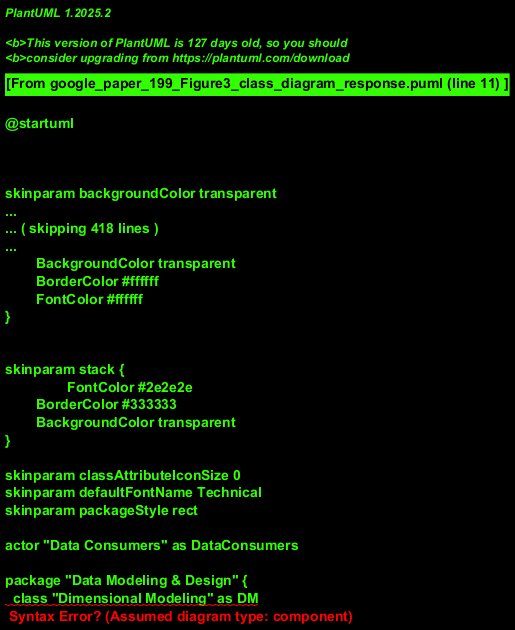

The diagram above was rendered by PlantUML. Its source (embedded in the PNG):
@startuml
!theme sketchy-outline

skinparam classAttributeIconSize 0
skinparam defaultFontName Technical
skinparam packageStyle rect

actor "Data Consumers" as DataConsumers

package "Data Modeling & Design" {
  class "Dimensional Modeling" as DM
  class "Data Vault Modeling" as DVM
  class "Data Warehouse Automation" as DWA
  note right of DM: Design approaches for data structures.
}

package "Logical Data Warehouse Architecture" <<System>> {
  package "Data Integration & Interoperability" {
    class "ETL/Batch Processing" as ETL
    class "Stream Processing" as StreamP
    class "Data Virtualization" as DataVirt
    note left of ETL: Components for ingesting and preparing data.
  }

  package "Data Storage & Operations" {
    class "Operational Data Store" as ODS
    class "Data Lake" as DL
    class "Data Warehouse" as DW
    class "Data Marts" as DMarts
    class "Sandboxes" as Sandbox
    note left of ODS: Components for storing and managing data.
  }

  package "Business Intelligence & Data Science" {
    class "Reporting & Dashboards" as RnD
    class "Self-Service/Visual Analytics" as SSVA
    class "Machine Learning" as ML
    note left of RnD: Components for data analysis and insights.
  }

  class "Metadata"
  class "Data Quality" as DQ
  class "Data Security" as DS

  "Data Integration & Interoperability" ..> "Data Storage & Operations" : feeds data to >
  "Data Storage & Operations" ..> "Business Intelligence & Data Science" : provides data for >
  "Business Intelligence & Data Science" ..> DataConsumers : serves >
}

class "Data Sources" as DataSources
class "Data Governance" as DG

DataSources ..> "Data Integration & Interoperability" : provides raw data to >
DM ..> "Logical Data Warehouse Architecture" : informs design of
DVM ..> "Logical Data Warehouse Architecture" : informs design of
DWA ..> "Logical Data Warehouse Architecture" : automates parts of

DG ..> "Metadata" : governs
DG ..> "Data Quality" : governs
DG ..> "Data Security" : governs

"Logical Data Warehouse Architecture" *-- "Metadata"
"Logical Data Warehouse Architecture" *-- "Data Quality"
"Logical Data Warehouse Architecture" *-- "Data Security"

note right of "Logical Data Warehouse Architecture": This is the central system boundary.
note top of DataConsumers: External entity using the system.
note bottom of DataSources: External entity providing data.
note right of DG: Cross-cutting concern influencing data handling.

@enduml